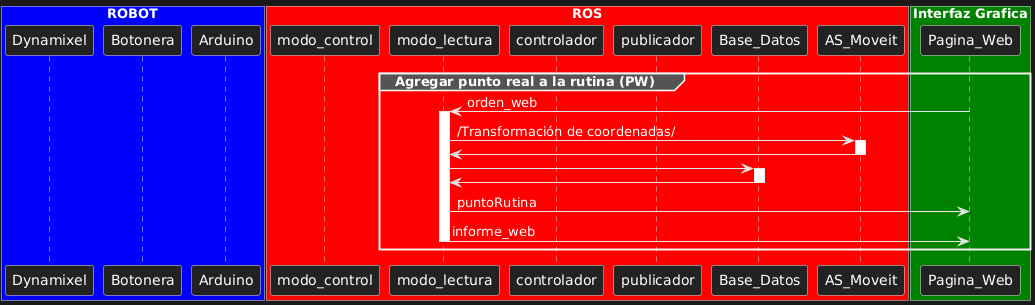

The diagram above was rendered by PlantUML. Its source (embedded in the PNG):
@startuml
box "ROBOT" #Blue

participant Dynamixel
participant Botonera
participant Arduino
end box

box "ROS" #Red

participant modo_control
participant modo_lectura
participant controlador
participant publicador
participant Base_Datos
participant AS_Moveit

end box

box "Interfaz Grafica" #Green

participant Pagina_Web

end box   

    group Agregar punto real a la rutina (PW)

      Pagina_Web->modo_lectura : orden_web

      activate modo_lectura
        modo_lectura->AS_Moveit: /Transformación de coordenadas/
        
        activate AS_Moveit
          AS_Moveit->modo_lectura
        deactivate AS_Moveit
        modo_lectura->Base_Datos

        activate Base_Datos
          Base_Datos->modo_lectura
        deactivate Base_Datos

        modo_lectura->Pagina_Web: puntoRutina
        modo_lectura->Pagina_Web: informe_web
      deactivate modo_lectura

  end
@enduml